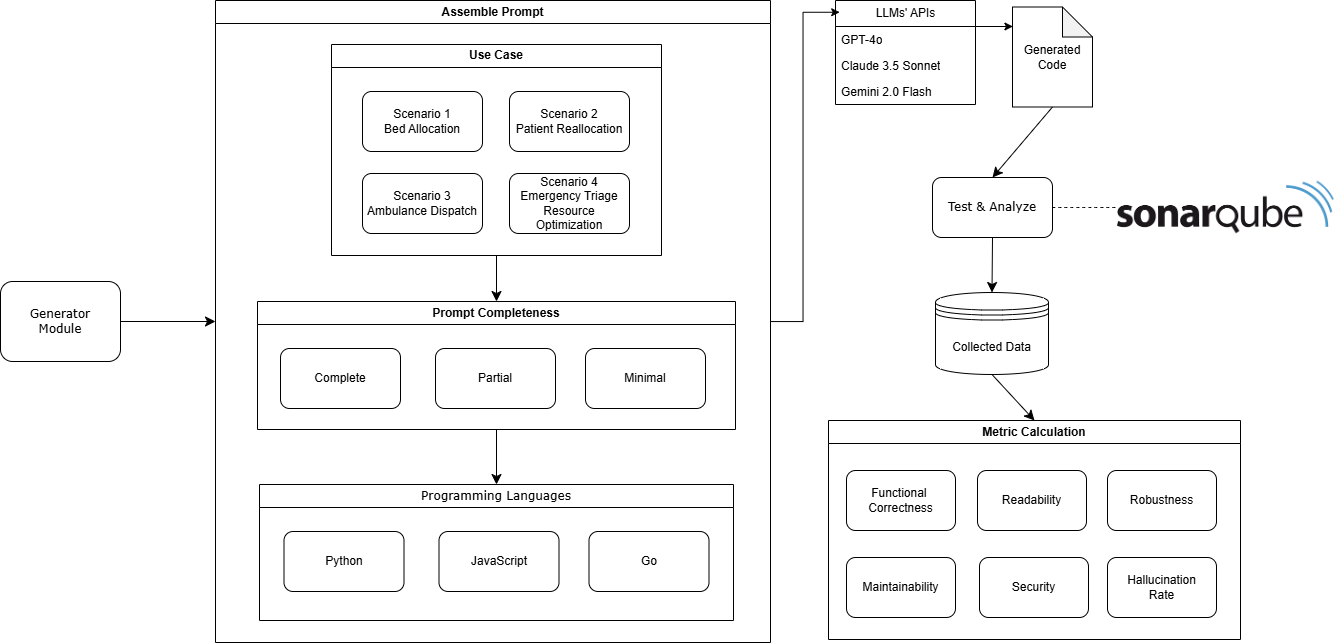

The diagram above was exported from draw.io. Its source (the exported page's mxGraphModel, read from the mxfile embedded in the PNG):
<mxGraphModel dx="2165" dy="669" grid="0" gridSize="10" guides="1" tooltips="1" connect="1" arrows="1" fold="1" page="0" pageScale="1" pageWidth="827" pageHeight="1169" math="0" shadow="0">
  <root>
    <mxCell id="0" />
    <mxCell id="1" parent="0" />
    <mxCell id="pSQMNpKEYvfbAnsqklin-2" value="Generator&lt;div&gt;Module&lt;/div&gt;" style="rounded=1;whiteSpace=wrap;html=1;shadow=0;labelBackgroundColor=none;strokeWidth=1;fontFamily=Verdana;fontSize=12;align=center;" parent="1" vertex="1">
      <mxGeometry x="-120" y="316" width="120" height="80" as="geometry" />
    </mxCell>
    <mxCell id="pSQMNpKEYvfbAnsqklin-5" style="edgeStyle=orthogonalEdgeStyle;rounded=1;html=1;labelBackgroundColor=none;startArrow=none;startFill=0;startSize=5;endArrow=classicThin;endFill=1;endSize=5;jettySize=auto;orthogonalLoop=1;strokeWidth=1;fontFamily=Verdana;fontSize=8" parent="1" edge="1">
      <mxGeometry relative="1" as="geometry">
        <Array as="points">
          <mxPoint x="520" y="480" />
          <mxPoint x="520" y="180" />
        </Array>
        <mxPoint x="760" y="180" as="targetPoint" />
      </mxGeometry>
    </mxCell>
    <mxCell id="pSQMNpKEYvfbAnsqklin-49" value="" style="edgeStyle=none;curved=1;rounded=0;orthogonalLoop=1;jettySize=auto;html=1;fontSize=12;startSize=8;endSize=8;entryX=0.5;entryY=0;entryDx=0;entryDy=0;" parent="1" source="pSQMNpKEYvfbAnsqklin-40" target="pSQMNpKEYvfbAnsqklin-33" edge="1">
      <mxGeometry relative="1" as="geometry">
        <mxPoint x="368.5" y="339" as="targetPoint" />
      </mxGeometry>
    </mxCell>
    <mxCell id="pSQMNpKEYvfbAnsqklin-40" value="Use Case" style="swimlane;whiteSpace=wrap;html=1;" parent="1" vertex="1">
      <mxGeometry x="211" y="79" width="330" height="211" as="geometry" />
    </mxCell>
    <mxCell id="pSQMNpKEYvfbAnsqklin-41" value="Scenario 1&lt;div&gt;Bed Allocation&lt;/div&gt;" style="rounded=1;whiteSpace=wrap;html=1;" parent="pSQMNpKEYvfbAnsqklin-40" vertex="1">
      <mxGeometry x="31" y="47" width="120" height="60" as="geometry" />
    </mxCell>
    <mxCell id="pSQMNpKEYvfbAnsqklin-42" value="Scenario&amp;nbsp;2&lt;div&gt;Patient Reallocation&lt;/div&gt;" style="rounded=1;whiteSpace=wrap;html=1;" parent="pSQMNpKEYvfbAnsqklin-40" vertex="1">
      <mxGeometry x="178" y="47" width="120" height="60" as="geometry" />
    </mxCell>
    <mxCell id="pSQMNpKEYvfbAnsqklin-43" value="Scenario&amp;nbsp;3&lt;div&gt;Ambulance Dispatch&lt;/div&gt;" style="rounded=1;whiteSpace=wrap;html=1;" parent="pSQMNpKEYvfbAnsqklin-40" vertex="1">
      <mxGeometry x="31" y="129" width="120" height="60" as="geometry" />
    </mxCell>
    <mxCell id="pSQMNpKEYvfbAnsqklin-44" value="Scenario&amp;nbsp;4&lt;div&gt;Emergency Triage Resource Optimization&lt;/div&gt;" style="rounded=1;whiteSpace=wrap;html=1;" parent="pSQMNpKEYvfbAnsqklin-40" vertex="1">
      <mxGeometry x="178" y="129" width="120" height="60" as="geometry" />
    </mxCell>
    <mxCell id="pSQMNpKEYvfbAnsqklin-47" value="Assemble Prompt" style="swimlane;whiteSpace=wrap;html=1;" parent="1" vertex="1">
      <mxGeometry x="95" y="35" width="555" height="642" as="geometry" />
    </mxCell>
    <mxCell id="pSQMNpKEYvfbAnsqklin-33" value="Prompt Completeness" style="swimlane;whiteSpace=wrap;html=1;" parent="pSQMNpKEYvfbAnsqklin-47" vertex="1">
      <mxGeometry x="42" y="301" width="478" height="128" as="geometry" />
    </mxCell>
    <mxCell id="pSQMNpKEYvfbAnsqklin-29" value="Complete" style="rounded=1;whiteSpace=wrap;html=1;" parent="pSQMNpKEYvfbAnsqklin-33" vertex="1">
      <mxGeometry x="23" y="47" width="120" height="60" as="geometry" />
    </mxCell>
    <mxCell id="pSQMNpKEYvfbAnsqklin-30" value="Partial" style="rounded=1;whiteSpace=wrap;html=1;" parent="pSQMNpKEYvfbAnsqklin-33" vertex="1">
      <mxGeometry x="178" y="47" width="120" height="60" as="geometry" />
    </mxCell>
    <mxCell id="pSQMNpKEYvfbAnsqklin-31" value="Minimal" style="rounded=1;whiteSpace=wrap;html=1;" parent="pSQMNpKEYvfbAnsqklin-33" vertex="1">
      <mxGeometry x="328" y="47" width="120" height="60" as="geometry" />
    </mxCell>
    <mxCell id="pSQMNpKEYvfbAnsqklin-34" value="&lt;span style=&quot;font-family: Verdana; font-weight: 400;&quot;&gt;Programming&amp;nbsp;&lt;/span&gt;&lt;span style=&quot;font-family: Verdana; font-weight: 400; background-color: transparent; color: light-dark(rgb(0, 0, 0), rgb(255, 255, 255));&quot;&gt;Languages&lt;/span&gt;" style="swimlane;whiteSpace=wrap;html=1;startSize=23;" parent="pSQMNpKEYvfbAnsqklin-47" vertex="1">
      <mxGeometry x="44" y="484" width="474" height="136" as="geometry" />
    </mxCell>
    <mxCell id="pSQMNpKEYvfbAnsqklin-35" value="Python" style="rounded=1;whiteSpace=wrap;html=1;" parent="pSQMNpKEYvfbAnsqklin-34" vertex="1">
      <mxGeometry x="24.5" y="47" width="120" height="60" as="geometry" />
    </mxCell>
    <mxCell id="pSQMNpKEYvfbAnsqklin-36" value="JavaScript" style="rounded=1;whiteSpace=wrap;html=1;" parent="pSQMNpKEYvfbAnsqklin-34" vertex="1">
      <mxGeometry x="179.5" y="47" width="120" height="60" as="geometry" />
    </mxCell>
    <mxCell id="pSQMNpKEYvfbAnsqklin-37" value="Go" style="rounded=1;whiteSpace=wrap;html=1;" parent="pSQMNpKEYvfbAnsqklin-34" vertex="1">
      <mxGeometry x="329.5" y="47" width="120" height="60" as="geometry" />
    </mxCell>
    <mxCell id="pSQMNpKEYvfbAnsqklin-50" value="" style="edgeStyle=none;curved=1;rounded=0;orthogonalLoop=1;jettySize=auto;html=1;fontSize=12;startSize=8;endSize=8;entryX=0.5;entryY=0;entryDx=0;entryDy=0;" parent="pSQMNpKEYvfbAnsqklin-47" source="pSQMNpKEYvfbAnsqklin-33" target="pSQMNpKEYvfbAnsqklin-34" edge="1">
      <mxGeometry relative="1" as="geometry">
        <mxPoint x="271.5" y="480" as="targetPoint" />
      </mxGeometry>
    </mxCell>
    <mxCell id="pSQMNpKEYvfbAnsqklin-54" value="Generated Code" style="shape=note;whiteSpace=wrap;html=1;backgroundOutline=1;darkOpacity=0.05;" parent="1" vertex="1">
      <mxGeometry x="892" y="41.5" width="80" height="100" as="geometry" />
    </mxCell>
    <mxCell id="pSQMNpKEYvfbAnsqklin-58" value="&lt;font face=&quot;Verdana&quot;&gt;Test &amp;amp; Analyze&lt;/font&gt;" style="rounded=1;whiteSpace=wrap;html=1;" parent="1" vertex="1">
      <mxGeometry x="812" y="212" width="120" height="60" as="geometry" />
    </mxCell>
    <mxCell id="pSQMNpKEYvfbAnsqklin-61" value="Collected Data" style="shape=datastore;whiteSpace=wrap;html=1;" parent="1" vertex="1">
      <mxGeometry x="815" y="327" width="113" height="82" as="geometry" />
    </mxCell>
    <mxCell id="pSQMNpKEYvfbAnsqklin-64" value="" style="shape=image;verticalLabelPosition=bottom;labelBackgroundColor=default;verticalAlign=top;aspect=fixed;imageAspect=0;image=data:image/png,(base64 omitted: 7012 chars);" parent="1" vertex="1">
      <mxGeometry x="997" y="215.5" width="216.76" height="53" as="geometry" />
    </mxCell>
    <mxCell id="pSQMNpKEYvfbAnsqklin-67" value="" style="endArrow=none;dashed=1;html=1;rounded=0;fontSize=12;startSize=8;endSize=8;curved=1;exitX=1;exitY=0.5;exitDx=0;exitDy=0;entryX=0;entryY=0.5;entryDx=0;entryDy=0;" parent="1" source="pSQMNpKEYvfbAnsqklin-58" target="pSQMNpKEYvfbAnsqklin-64" edge="1">
      <mxGeometry width="50" height="50" relative="1" as="geometry">
        <mxPoint x="796" y="319" as="sourcePoint" />
        <mxPoint x="846" y="269" as="targetPoint" />
      </mxGeometry>
    </mxCell>
    <mxCell id="pSQMNpKEYvfbAnsqklin-69" value="Metric Calculation" style="swimlane;whiteSpace=wrap;html=1;" parent="1" vertex="1">
      <mxGeometry x="708" y="455" width="412" height="219" as="geometry" />
    </mxCell>
    <mxCell id="pSQMNpKEYvfbAnsqklin-70" value="Functional&amp;nbsp;&lt;div&gt;Correctness&lt;/div&gt;" style="rounded=1;whiteSpace=wrap;html=1;" parent="pSQMNpKEYvfbAnsqklin-69" vertex="1">
      <mxGeometry x="18" y="50" width="109" height="60" as="geometry" />
    </mxCell>
    <mxCell id="pSQMNpKEYvfbAnsqklin-76" value="Readability" style="rounded=1;whiteSpace=wrap;html=1;" parent="pSQMNpKEYvfbAnsqklin-69" vertex="1">
      <mxGeometry x="149" y="50" width="109" height="60" as="geometry" />
    </mxCell>
    <mxCell id="pSQMNpKEYvfbAnsqklin-75" value="Robustness" style="rounded=1;whiteSpace=wrap;html=1;" parent="pSQMNpKEYvfbAnsqklin-69" vertex="1">
      <mxGeometry x="279" y="50" width="109" height="60" as="geometry" />
    </mxCell>
    <mxCell id="pSQMNpKEYvfbAnsqklin-74" value="Hallucination&lt;div&gt;Rate&lt;/div&gt;" style="rounded=1;whiteSpace=wrap;html=1;" parent="pSQMNpKEYvfbAnsqklin-69" vertex="1">
      <mxGeometry x="279" y="137" width="109" height="60" as="geometry" />
    </mxCell>
    <mxCell id="pSQMNpKEYvfbAnsqklin-73" value="Security" style="rounded=1;whiteSpace=wrap;html=1;" parent="pSQMNpKEYvfbAnsqklin-69" vertex="1">
      <mxGeometry x="151" y="137" width="109" height="60" as="geometry" />
    </mxCell>
    <mxCell id="pSQMNpKEYvfbAnsqklin-72" value="Maintainability" style="rounded=1;whiteSpace=wrap;html=1;" parent="pSQMNpKEYvfbAnsqklin-69" vertex="1">
      <mxGeometry x="18" y="137" width="109" height="60" as="geometry" />
    </mxCell>
    <mxCell id="pSQMNpKEYvfbAnsqklin-79" value="" style="endArrow=classic;html=1;rounded=0;fontSize=12;startSize=8;endSize=8;curved=1;exitX=0.5;exitY=1;exitDx=0;exitDy=0;exitPerimeter=0;entryX=0.5;entryY=0;entryDx=0;entryDy=0;" parent="1" source="pSQMNpKEYvfbAnsqklin-54" target="pSQMNpKEYvfbAnsqklin-58" edge="1">
      <mxGeometry width="50" height="50" relative="1" as="geometry">
        <mxPoint x="942" y="184" as="sourcePoint" />
        <mxPoint x="992" y="134" as="targetPoint" />
      </mxGeometry>
    </mxCell>
    <mxCell id="pSQMNpKEYvfbAnsqklin-80" value="" style="endArrow=classic;html=1;rounded=0;fontSize=12;startSize=8;endSize=8;curved=1;exitX=0.5;exitY=1;exitDx=0;exitDy=0;entryX=0.5;entryY=0;entryDx=0;entryDy=0;" parent="1" source="pSQMNpKEYvfbAnsqklin-58" target="pSQMNpKEYvfbAnsqklin-61" edge="1">
      <mxGeometry width="50" height="50" relative="1" as="geometry">
        <mxPoint x="759" y="346" as="sourcePoint" />
        <mxPoint x="809" y="296" as="targetPoint" />
      </mxGeometry>
    </mxCell>
    <mxCell id="pSQMNpKEYvfbAnsqklin-81" value="" style="endArrow=classic;html=1;rounded=0;fontSize=12;startSize=8;endSize=8;curved=1;exitX=0.5;exitY=1;exitDx=0;exitDy=0;entryX=0.5;entryY=0;entryDx=0;entryDy=0;" parent="1" source="pSQMNpKEYvfbAnsqklin-61" target="pSQMNpKEYvfbAnsqklin-69" edge="1">
      <mxGeometry width="50" height="50" relative="1" as="geometry">
        <mxPoint x="748" y="442" as="sourcePoint" />
        <mxPoint x="798" y="392" as="targetPoint" />
      </mxGeometry>
    </mxCell>
    <mxCell id="pSQMNpKEYvfbAnsqklin-82" value="" style="endArrow=classic;html=1;rounded=0;fontSize=12;startSize=8;endSize=8;curved=1;exitX=1;exitY=0.5;exitDx=0;exitDy=0;entryX=0;entryY=0.5;entryDx=0;entryDy=0;" parent="1" source="pSQMNpKEYvfbAnsqklin-2" target="pSQMNpKEYvfbAnsqklin-47" edge="1">
      <mxGeometry width="50" height="50" relative="1" as="geometry">
        <mxPoint x="454" y="442" as="sourcePoint" />
        <mxPoint x="504" y="392" as="targetPoint" />
      </mxGeometry>
    </mxCell>
    <mxCell id="fSx8rqozaaSMXKGk8mTa-1" value="LLMs' APIs" style="swimlane;fontStyle=0;childLayout=stackLayout;horizontal=1;startSize=26;fillColor=none;horizontalStack=0;resizeParent=1;resizeParentMax=0;resizeLast=0;collapsible=1;marginBottom=0;html=1;" vertex="1" parent="1">
      <mxGeometry x="715" y="35" width="140" height="104" as="geometry" />
    </mxCell>
    <mxCell id="fSx8rqozaaSMXKGk8mTa-2" value="GPT-4o" style="text;strokeColor=none;fillColor=none;align=left;verticalAlign=top;spacingLeft=4;spacingRight=4;overflow=hidden;rotatable=0;points=[[0,0.5],[1,0.5]];portConstraint=eastwest;whiteSpace=wrap;html=1;" vertex="1" parent="fSx8rqozaaSMXKGk8mTa-1">
      <mxGeometry y="26" width="140" height="26" as="geometry" />
    </mxCell>
    <mxCell id="fSx8rqozaaSMXKGk8mTa-3" value="Claude 3.5 Sonnet" style="text;strokeColor=none;fillColor=none;align=left;verticalAlign=top;spacingLeft=4;spacingRight=4;overflow=hidden;rotatable=0;points=[[0,0.5],[1,0.5]];portConstraint=eastwest;whiteSpace=wrap;html=1;" vertex="1" parent="fSx8rqozaaSMXKGk8mTa-1">
      <mxGeometry y="52" width="140" height="26" as="geometry" />
    </mxCell>
    <mxCell id="fSx8rqozaaSMXKGk8mTa-4" value="Gemini 2.0 Flash" style="text;strokeColor=none;fillColor=none;align=left;verticalAlign=top;spacingLeft=4;spacingRight=4;overflow=hidden;rotatable=0;points=[[0,0.5],[1,0.5]];portConstraint=eastwest;whiteSpace=wrap;html=1;" vertex="1" parent="fSx8rqozaaSMXKGk8mTa-1">
      <mxGeometry y="78" width="140" height="26" as="geometry" />
    </mxCell>
    <mxCell id="fSx8rqozaaSMXKGk8mTa-5" style="edgeStyle=orthogonalEdgeStyle;rounded=0;orthogonalLoop=1;jettySize=auto;html=1;entryX=0.03;entryY=0.113;entryDx=0;entryDy=0;entryPerimeter=0;" edge="1" parent="1" source="pSQMNpKEYvfbAnsqklin-47" target="fSx8rqozaaSMXKGk8mTa-1">
      <mxGeometry relative="1" as="geometry" />
    </mxCell>
    <mxCell id="fSx8rqozaaSMXKGk8mTa-7" style="edgeStyle=orthogonalEdgeStyle;rounded=0;orthogonalLoop=1;jettySize=auto;html=1;exitX=1;exitY=0.25;exitDx=0;exitDy=0;entryX=0.005;entryY=0.195;entryDx=0;entryDy=0;entryPerimeter=0;" edge="1" parent="1" source="fSx8rqozaaSMXKGk8mTa-1" target="pSQMNpKEYvfbAnsqklin-54">
      <mxGeometry relative="1" as="geometry" />
    </mxCell>
  </root>
</mxGraphModel>